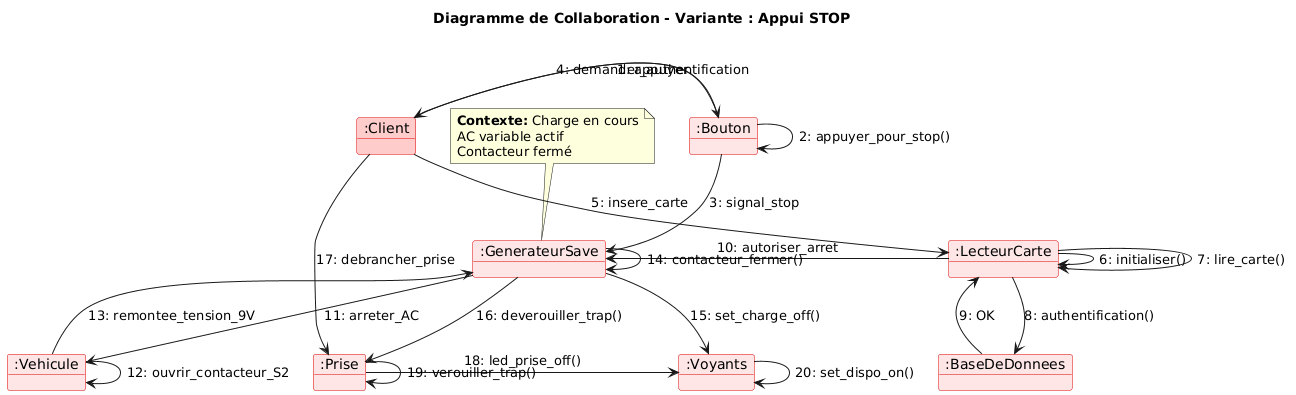

The diagram above was rendered by PlantUML. Its source (embedded in the PNG):
@startuml
title Diagramme de Collaboration - Variante : Appui STOP

skinparam object {
  BackgroundColor #FFE6E6
  BorderColor #DD0000
}

' Positionnement spatial des objets
object ":Client" as Client #FFCCCC {
}

object ":Bouton" as B {
}

object ":LecteurCarte" as LC {
}

object ":BaseDeDonnees" as BD {
}

object ":GenerateurSave" as GS {
}

object ":Voyants" as V {
}

object ":Prise" as P {
}

object ":Vehicule" as VH #FFE6E6 {
}

' Disposition spatiale avec liens cachés
Client -[hidden]right- B
B -[hidden]right- LC
LC -[hidden]down- BD
BD -[hidden]left- GS
GS -[hidden]down- V
V -[hidden]left- P
P -[hidden]left- VH

note top of GS
  **Contexte:** Charge en cours
  AC variable actif
  Contacteur fermé
end note

' === Déclenchement STOP ===
Client -right-> B : 1: appuyer
B -> B : 2: appuyer_pour_stop()
B -down-> GS : 3: signal_stop

' === Authentification ===
B -left-> Client : 4: demander_authentification
Client -right-> LC : 5: insere_carte
LC -> LC : 6: initialiser()
LC -> LC : 7: lire_carte()
LC -down-> BD : 8: authentification()
BD -up-> LC : 9: OK
LC -left-> GS : 10: autoriser_arret

' === Arrêt sécurisé ===
GS -down-> VH : 11: arreter_AC
VH -> VH : 12: ouvrir_contacteur_S2
VH -up-> GS : 13: remontee_tension_9V
GS -> GS : 14: contacteur_fermer()
GS -up-> V : 15: set_charge_off()
GS -right-> P : 16: deverouiller_trap()

' === Débranchement ===
Client -down-> P : 17: debrancher_prise
P -up-> V : 18: led_prise_off()
P -> P : 19: verouiller_trap()
V -> V : 20: set_dispo_on()
@enduml